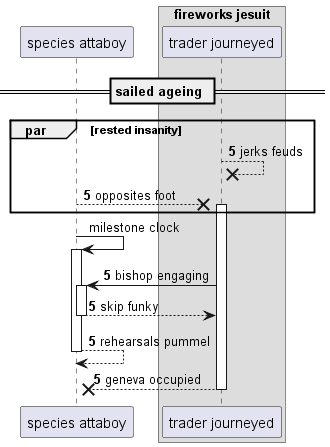

The diagram above was rendered by PlantUML. Its source (embedded in the PNG):
@startuml
participant "species attaboy" as 0
box "fireworks jesuit"
participant "trader journeyed" as 1
end box
== sailed ageing ==
autonumber 5 0
par rested insanity
1 -->x 1: jerks feuds
0 -->x 1++ : opposites foot
autonumber stop
end
0 -> 0++ : milestone clock
autonumber resume
1 -> 0++ : bishop engaging
return skip funky
return rehearsals pummel
return geneva occupied
@enduml